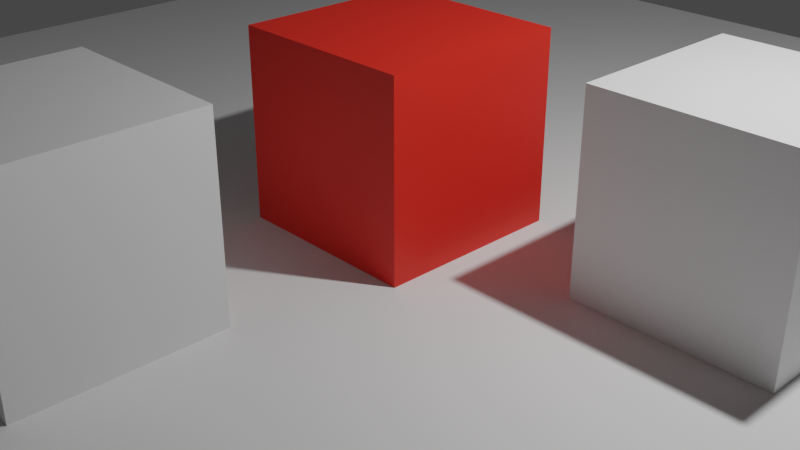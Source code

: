 # Source: SimpleCubes_Blender3.blend  (saved by Blender 3.0.42; exported with 4.5.12 LTS)
import bpy
from mathutils import Matrix  # noqa: F401  (used for matrix-valued properties, if any)

bpy.ops.wm.read_factory_settings(use_empty=True)
scene = bpy.context.scene
scene.name = 'Scene'

# ---- collections
col_collection = bpy.data.collections.new('Collection'); scene.collection.children.link(col_collection)

# ---- materials (node trees are filled in below, after node groups)
mat_material_001 = bpy.data.materials.new('Material.001')
mat_material = bpy.data.materials.new('Material')
mat_material.alpha_threshold = 0.0
mat_material.line_color = (0.0, 0.0, 0.0, 1.0)

# ---- material node trees
mat_material_001.use_nodes = True; mat_material_001.node_tree.nodes.clear()
_N = mat_material_001.node_tree.nodes; _L = mat_material_001.node_tree.links
n0 = _N.new('ShaderNodeBsdfPrincipled'); n0.name = 'Principled BSDF'; n0.location = (10, 300)
n0.distribution = 'GGX'
n0.subsurface_method = 'RANDOM_WALK_SKIN'
n0.inputs[0].default_value = (0.8, 0.02154, 0.01009, 1.0)
n0.inputs[3].default_value = 1.45
n0.inputs[27].default_value = (0.0, 0.0, 0.0, 1.0)
n0.inputs[28].default_value = 1.0
n1 = _N.new('ShaderNodeOutputMaterial'); n1.name = 'Material Output'; n1.location = (300, 300)
_L.new(n0.outputs[0], n1.inputs[0])
n1.is_active_output = True
mat_material.use_nodes = True; mat_material.node_tree.nodes.clear()
_N = mat_material.node_tree.nodes; _L = mat_material.node_tree.links
n0 = _N.new('ShaderNodeOutputMaterial'); n0.name = 'Material Output'; n0.location = (300, 300)
n1 = _N.new('ShaderNodeBsdfPrincipled'); n1.name = 'Principled BSDF'; n1.location = (10, 300)
n1.distribution = 'GGX'
n1.subsurface_method = 'RANDOM_WALK_SKIN'
n1.inputs[2].default_value = 0.4
n1.inputs[3].default_value = 1.45
n1.inputs[27].default_value = (0.0, 0.0, 0.0, 1.0)
n1.inputs[28].default_value = 1.0
_L.new(n1.outputs[0], n0.inputs[0])
n0.is_active_output = True

# ---- world
world_world = bpy.data.worlds.new('World'); scene.world = world_world
world_world.use_nodes = True; world_world.node_tree.nodes.clear()
_N = world_world.node_tree.nodes; _L = world_world.node_tree.links
n0 = _N.new('ShaderNodeOutputWorld'); n0.name = 'World Output'; n0.location = (300, 300)
n1 = _N.new('ShaderNodeBackground'); n1.name = 'Background'; n1.location = (10, 300)
n1.inputs[0].default_value = (0.05088, 0.05088, 0.05088, 1.0)
_L.new(n1.outputs[0], n0.inputs[0])
n0.is_active_output = True
world_world.color = (0.05088, 0.05088, 0.05088)
world_world.use_sun_shadow = False
world_world.sun_shadow_jitter_overblur = 0.0

# ---- cameras
cam_camera = bpy.data.cameras.new('Camera')
cam_camera.clip_end = 100.0
cam_camera.ortho_scale = 7.314

# ---- lights
light_light = bpy.data.lights.new('Light', 'POINT')
light_light.transmission_factor = 0.0
light_light.energy = 1000.0
light_light.shadow_soft_size = 0.1
light_light.shadow_maximum_resolution = 0.006
light_light.use_absolute_resolution = True

# ---- meshes
me_cube = bpy.data.meshes.new('Cube')
me_cube.from_pydata([(1.0, 1.0, 1.0), (1.0, 1.0, -1.0), (1.0, -1.0, 1.0), (1.0, -1.0, -1.0), (-1.0, 1.0, 1.0), (-1.0, 1.0, -1.0), (-1.0, -1.0, 1.0), (-1.0, -1.0, -1.0)], [], [(0, 4, 6, 2), (3, 2, 6, 7), (7, 6, 4, 5), (5, 1, 3, 7), (1, 0, 2, 3), (5, 4, 0, 1)])
_uv = me_cube.uv_layers.new(name='UVMap')
_uv.uv.foreach_set('vector', [0.625, 0.5, 0.875, 0.5, 0.875, 0.75, 0.625, 0.75, 0.375, 0.75, 0.625, 0.75, 0.625, 1.0, 0.375, 1.0, 0.375, 0.0, 0.625, 0.0, 0.625, 0.25, 0.375, 0.25, 0.125, 0.5, 0.375, 0.5, 0.375, 0.75, 0.125, 0.75, 0.375, 0.5, 0.625, 0.5, 0.625, 0.75, 0.375, 0.75, 0.375, 0.25, 0.625, 0.25, 0.625, 0.5, 0.375, 0.5])
me_cube.materials.append(mat_material_001)
me_cube.materials.append(None)
me_cube.use_remesh_preserve_volume = False
me_cube.use_remesh_preserve_attributes = False
me_cube.use_mirror_vertex_groups = False
me_cube.update()
me_plane = bpy.data.meshes.new('Plane')
me_plane.from_pydata([(-1.0, -1.0, 0.0), (1.0, -1.0, 0.0), (-1.0, 1.0, 0.0), (1.0, 1.0, 0.0)], [], [(0, 1, 3, 2)])
_uv = me_plane.uv_layers.new(name='UVMap')
_uv.uv.foreach_set('vector', [0.0, 0.0, 1.0, 0.0, 1.0, 1.0, 0.0, 1.0])
me_plane.use_remesh_fix_poles = True
me_plane.use_remesh_preserve_attributes = False
me_plane.update()
me_cube_001 = bpy.data.meshes.new('Cube.001')
me_cube_001.from_pydata([(1.0, 1.0, 1.0), (1.0, 1.0, -1.0), (1.0, -1.0, 1.0), (1.0, -1.0, -1.0), (-1.0, 1.0, 1.0), (-1.0, 1.0, -1.0), (-1.0, -1.0, 1.0), (-1.0, -1.0, -1.0)], [], [(0, 4, 6, 2), (3, 2, 6, 7), (7, 6, 4, 5), (5, 1, 3, 7), (1, 0, 2, 3), (5, 4, 0, 1)])
_uv = me_cube_001.uv_layers.new(name='UVMap')
_uv.uv.foreach_set('vector', [0.625, 0.5, 0.875, 0.5, 0.875, 0.75, 0.625, 0.75, 0.375, 0.75, 0.625, 0.75, 0.625, 1.0, 0.375, 1.0, 0.375, 0.0, 0.625, 0.0, 0.625, 0.25, 0.375, 0.25, 0.125, 0.5, 0.375, 0.5, 0.375, 0.75, 0.125, 0.75, 0.375, 0.5, 0.625, 0.5, 0.625, 0.75, 0.375, 0.75, 0.375, 0.25, 0.625, 0.25, 0.625, 0.5, 0.375, 0.5])
me_cube_001.materials.append(mat_material)
me_cube_001.use_remesh_preserve_volume = False
me_cube_001.use_remesh_preserve_attributes = False
me_cube_001.use_mirror_vertex_groups = False
me_cube_001.update()
me_cube_002 = bpy.data.meshes.new('Cube.002')
me_cube_002.from_pydata([(1.0, 1.0, 1.0), (1.0, 1.0, -1.0), (1.0, -1.0, 1.0), (1.0, -1.0, -1.0), (-1.0, 1.0, 1.0), (-1.0, 1.0, -1.0), (-1.0, -1.0, 1.0), (-1.0, -1.0, -1.0)], [], [(0, 4, 6, 2), (3, 2, 6, 7), (7, 6, 4, 5), (5, 1, 3, 7), (1, 0, 2, 3), (5, 4, 0, 1)])
_uv = me_cube_002.uv_layers.new(name='UVMap')
_uv.uv.foreach_set('vector', [0.625, 0.5, 0.875, 0.5, 0.875, 0.75, 0.625, 0.75, 0.375, 0.75, 0.625, 0.75, 0.625, 1.0, 0.375, 1.0, 0.375, 0.0, 0.625, 0.0, 0.625, 0.25, 0.375, 0.25, 0.125, 0.5, 0.375, 0.5, 0.375, 0.75, 0.125, 0.75, 0.375, 0.5, 0.625, 0.5, 0.625, 0.75, 0.375, 0.75, 0.375, 0.25, 0.625, 0.25, 0.625, 0.5, 0.375, 0.5])
me_cube_002.materials.append(mat_material)
me_cube_002.use_remesh_preserve_volume = False
me_cube_002.use_remesh_preserve_attributes = False
me_cube_002.use_mirror_vertex_groups = False
me_cube_002.update()

# ---- objects
ob_cube = bpy.data.objects.new('Cube', me_cube)
ob_light = bpy.data.objects.new('Light', light_light)
ob_camera = bpy.data.objects.new('Camera', cam_camera)
ob_plane = bpy.data.objects.new('Plane', me_plane)
ob_cube_001 = bpy.data.objects.new('Cube.001', me_cube_001)
ob_cube_002 = bpy.data.objects.new('Cube.002', me_cube_002)

# ---- transforms, parenting, visibility, modifiers, constraints
ob_cube.location = (0.0, 0.0, 1.0)
ob_cube.lock_rotations_4d = False
ob_cube.empty_display_type = 'ARROWS'
ob_cube.lineart.crease_threshold = 0.0
ob_light.location = (4.076, 1.005, 5.904)
ob_light.rotation_euler = (0.6503, 0.05522, 1.866)
ob_light.lock_rotations_4d = False
ob_light.empty_display_type = 'ARROWS'
ob_light.color = (0.0, 0.0, 0.0, 0.0)
ob_light.lineart.crease_threshold = 0.0
ob_camera.location = (7.359, -6.926, 4.958)
ob_camera.rotation_euler = (1.109, 0.0, 0.8149)
ob_camera.lock_rotations_4d = False
ob_camera.empty_display_type = 'ARROWS'
ob_camera.color = (0.0, 0.0, 0.0, 0.0)
ob_camera.display_type = 'WIRE'
ob_camera.lineart.crease_threshold = 0.0
ob_plane.location = (0.0, 0.0, 0.0)
ob_plane.scale = (8.668, 8.668, 8.668)
ob_cube_001.location = (3.195, 0.9968, 1.0)
ob_cube_001.lock_rotations_4d = False
ob_cube_001.empty_display_type = 'ARROWS'
ob_cube_001.lineart.crease_threshold = 0.0
ob_cube_002.location = (-0.4592, -3.468, 1.0)
ob_cube_002.lock_rotations_4d = False
ob_cube_002.empty_display_type = 'ARROWS'
ob_cube_002.lineart.crease_threshold = 0.0

# ---- collection membership
col_collection.objects.link(ob_cube)
col_collection.objects.link(ob_light)
col_collection.objects.link(ob_camera)
col_collection.objects.link(ob_plane)
col_collection.objects.link(ob_cube_001)
col_collection.objects.link(ob_cube_002)

# ---- scene / render settings (as saved in the file)
scene.camera = ob_camera
scene.frame_start = 1; scene.frame_end = 250; scene.frame_set(1)
scene.render.engine = 'CYCLES'
scene.cycles.sampling_pattern = 'TABULATED_SOBOL'
scene.cycles.use_light_tree = False
scene.view_settings.view_transform = 'Filmic'
bpy.context.view_layer.update()
